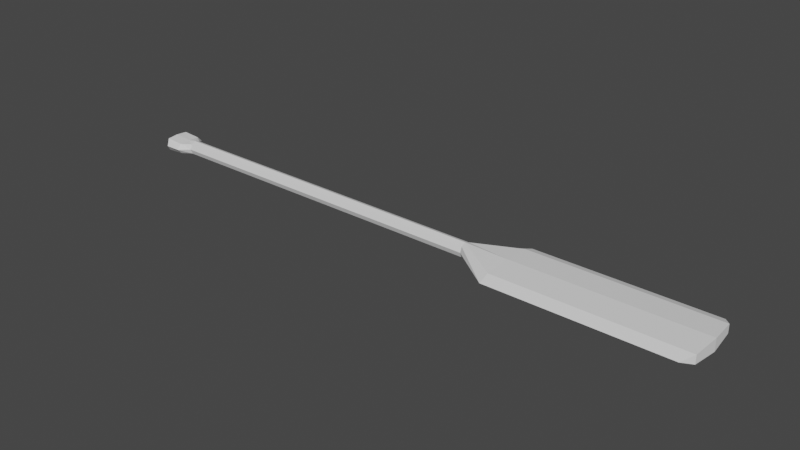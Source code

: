 # Source: oar1.blend  (saved by Blender 2.92.15; exported with 4.5.12 LTS)
import bpy
from mathutils import Matrix  # noqa: F401  (used for matrix-valued properties, if any)

bpy.ops.wm.read_factory_settings(use_empty=True)
scene = bpy.context.scene
scene.name = 'Scene'

# ---- collections
col_collection = bpy.data.collections.new('Collection'); scene.collection.children.link(col_collection)

# ---- world
world_world = bpy.data.worlds.new('World'); scene.world = world_world
world_world.use_nodes = True; world_world.node_tree.nodes.clear()
_N = world_world.node_tree.nodes; _L = world_world.node_tree.links
n0 = _N.new('ShaderNodeOutputWorld'); n0.name = 'World Output'; n0.location = (300, 300)
n1 = _N.new('ShaderNodeBackground'); n1.name = 'Background'; n1.location = (10, 300)
n1.inputs[0].default_value = (0.05088, 0.05088, 0.05088, 1.0)
_L.new(n1.outputs[0], n0.inputs[0])
n0.is_active_output = True
world_world.color = (0.05088, 0.05088, 0.05088)
world_world.use_sun_shadow = False
world_world.sun_shadow_jitter_overblur = 0.0

# ---- meshes
me_cylinder = bpy.data.meshes.new('Cylinder')
me_cylinder.from_pydata([(-0.611, 0.01835, -2.685e-08), (0.2775, 0.01835, -2.904e-08), (-0.611, 0.01298, -0.01298), (0.2775, 0.01298, -0.01298), (-0.611, -9.37e-09, -0.01835), (0.2775, -9.37e-09, -0.01835), (-0.611, -0.01298, -0.01298), (0.2775, -0.01298, -0.01298), (-0.611, -0.01835, -2.466e-08), (0.2775, -0.01835, -2.685e-08), (-0.611, -0.01298, 0.01298), (0.2775, -0.01298, 0.01298), (-0.611, -8.348e-09, 0.01835), (0.2775, -8.348e-09, 0.01835), (-0.611, 0.01298, 0.01298), (0.2775, 0.01298, 0.01298), (0.3878, 0.06934, -0.01105), (0.3878, 0.09806, -2.913e-08), (0.3878, -1.021e-08, -0.01562), (0.3878, -0.06934, -0.01105), (0.3878, -0.09806, -2.726e-08), (0.3878, -0.06934, 0.01105), (0.3878, -4.754e-09, 0.01562), (0.3878, 0.06934, 0.01105), (0.8617, 0.06934, -0.01105), (0.8415, 0.09806, -2.913e-08), (0.8675, -7.653e-08, -0.01562), (0.8617, -0.06934, -0.01105), (0.8415, -0.09806, -2.726e-08), (0.8617, -0.06934, 0.01105), (0.8675, -7.107e-08, 0.01562), (0.8617, 0.06934, 0.01105), (-0.6359, 0.04139, -2.685e-08), (-0.6359, 0.02926, -0.01298), (-0.6359, -1.171e-08, -0.01435), (-0.6359, -0.02926, -0.01298), (-0.6359, -0.04139, -2.466e-08), (-0.6359, -0.02926, 0.01298), (-0.6359, -9.404e-09, 0.01435), (-0.6359, 0.02926, 0.01298), (-0.6758, 0.04139, -2.685e-08), (-0.6837, 0.02926, -0.01592), (-0.6837, -1.171e-08, -0.01835), (-0.6837, -0.02926, -0.01592), (-0.6758, -0.04139, -2.466e-08), (-0.6837, -0.02926, 0.01592), (-0.6837, -9.404e-09, 0.01835), (-0.6837, 0.02926, 0.01592)], [], [(0, 1, 3, 2), (2, 3, 5, 4), (4, 5, 7, 6), (6, 7, 9, 8), (8, 9, 11, 10), (10, 11, 13, 12), (9, 7, 19, 20), (12, 13, 15, 14), (14, 15, 1, 0), (6, 8, 36, 35), (16, 17, 25, 24), (15, 13, 22, 23), (5, 3, 16, 18), (11, 9, 20, 21), (1, 15, 23, 17), (3, 1, 17, 16), (7, 5, 18, 19), (13, 11, 21, 22), (27, 29, 28), (17, 23, 31, 25), (22, 21, 29, 30), (20, 19, 27, 28), (18, 16, 24, 26), (23, 22, 30, 31), (21, 20, 28, 29), (19, 18, 26, 27), (24, 25, 31), (26, 24, 31, 30), (27, 26, 30, 29), (38, 39, 47, 46), (12, 14, 39, 38), (2, 4, 34, 33), (8, 10, 37, 36), (14, 0, 32, 39), (0, 2, 33, 32), (4, 6, 35, 34), (10, 12, 38, 37), (45, 43, 44), (36, 37, 45, 44), (34, 35, 43, 42), (32, 33, 41, 40), (39, 32, 40, 47), (37, 38, 46, 45), (35, 36, 44, 43), (33, 34, 42, 41), (40, 41, 47), (41, 42, 43, 45, 46, 47)])
_uv = me_cylinder.uv_layers.new(name='UVMap')
_uv.uv.foreach_set('vector', [1.0, 0.5, 1.0, 1.0, 0.875, 1.0, 0.875, 0.5, 0.875, 0.5, 0.875, 1.0, 0.75, 1.0, 0.75, 0.5, 0.75, 0.5, 0.75, 1.0, 0.625, 1.0, 0.625, 0.5, 0.625, 0.5, 0.625, 1.0, 0.5, 1.0, 0.5, 0.5, 0.5, 0.5, 0.5, 1.0, 0.375, 1.0, 0.375, 0.5, 0.375, 0.5, 0.375, 1.0, 0.25, 1.0, 0.25, 0.5, 0.5, 1.0, 0.625, 1.0, 0.625, 1.0, 0.5, 1.0, 0.25, 0.5, 0.25, 1.0, 0.125, 1.0, 0.125, 0.5, 0.125, 0.5, 0.125, 1.0, 0.0, 1.0, 0.0, 0.5, 0.625, 0.5, 0.5, 0.5, 0.5, 0.5, 0.625, 0.5, 0.875, 1.0, 1.0, 1.0, 1.0, 1.0, 0.875, 1.0, 0.125, 1.0, 0.25, 1.0, 0.25, 1.0, 0.125, 1.0, 0.75, 1.0, 0.875, 1.0, 0.875, 1.0, 0.75, 1.0, 0.375, 1.0, 0.5, 1.0, 0.5, 1.0, 0.375, 1.0, 0.0, 1.0, 0.125, 1.0, 0.125, 1.0, 0.0, 1.0, 0.875, 1.0, 1.0, 1.0, 1.0, 1.0, 0.875, 1.0, 0.625, 1.0, 0.75, 1.0, 0.75, 1.0, 0.625, 1.0, 0.25, 1.0, 0.375, 1.0, 0.375, 1.0, 0.25, 1.0, 0.4197, 0.08029, 0.08029, 0.08029, 0.25, 0.01, 0.0, 1.0, 0.125, 1.0, 0.125, 1.0, 0.0, 1.0, 0.25, 1.0, 0.375, 1.0, 0.375, 1.0, 0.25, 1.0, 0.5, 1.0, 0.625, 1.0, 0.625, 1.0, 0.5, 1.0, 0.75, 1.0, 0.875, 1.0, 0.875, 1.0, 0.75, 1.0, 0.125, 1.0, 0.25, 1.0, 0.25, 1.0, 0.125, 1.0, 0.375, 1.0, 0.5, 1.0, 0.5, 1.0, 0.375, 1.0, 0.625, 1.0, 0.75, 1.0, 0.75, 1.0, 0.625, 1.0, 0.4197, 0.4197, 0.25, 0.49, 0.08029, 0.4197, 0.49, 0.25, 0.4197, 0.4197, 0.08029, 0.4197, 0.01, 0.25, 0.4197, 0.08029, 0.49, 0.25, 0.01, 0.25, 0.08029, 0.08029, 0.25, 0.5, 0.125, 0.5, 0.125, 0.5, 0.25, 0.5, 0.25, 0.5, 0.125, 0.5, 0.125, 0.5, 0.25, 0.5, 0.875, 0.5, 0.75, 0.5, 0.75, 0.5, 0.875, 0.5, 0.5, 0.5, 0.375, 0.5, 0.375, 0.5, 0.5, 0.5, 0.125, 0.5, 0.0, 0.5, 0.0, 0.5, 0.125, 0.5, 1.0, 0.5, 0.875, 0.5, 0.875, 0.5, 1.0, 0.5, 0.75, 0.5, 0.625, 0.5, 0.625, 0.5, 0.75, 0.5, 0.375, 0.5, 0.25, 0.5, 0.25, 0.5, 0.375, 0.5, 0.5803, 0.08029, 0.9197, 0.08029, 0.75, 0.01, 0.5, 0.5, 0.375, 0.5, 0.375, 0.5, 0.5, 0.5, 0.75, 0.5, 0.625, 0.5, 0.625, 0.5, 0.75, 0.5, 1.0, 0.5, 0.875, 0.5, 0.875, 0.5, 1.0, 0.5, 0.125, 0.5, 0.0, 0.5, 0.0, 0.5, 0.125, 0.5, 0.375, 0.5, 0.25, 0.5, 0.25, 0.5, 0.375, 0.5, 0.625, 0.5, 0.5, 0.5, 0.5, 0.5, 0.625, 0.5, 0.875, 0.5, 0.75, 0.5, 0.75, 0.5, 0.875, 0.5, 0.75, 0.49, 0.9197, 0.4197, 0.5803, 0.4197, 0.9197, 0.4197, 0.99, 0.25, 0.9197, 0.08029, 0.5803, 0.08029, 0.51, 0.25, 0.5803, 0.4197])
me_cylinder.use_remesh_fix_poles = True
me_cylinder.use_remesh_preserve_attributes = False
me_cylinder.use_mirror_vertex_groups = False
me_cylinder.update()

# ---- objects
ob_cylinder = bpy.data.objects.new('Cylinder', me_cylinder)

# ---- transforms, parenting, visibility, modifiers, constraints
ob_cylinder.location = (0.0, 0.0, 0.0)
ob_cylinder.lineart.crease_threshold = 0.0

# ---- collection membership
col_collection.objects.link(ob_cylinder)

# ---- scene / render settings (as saved in the file)
scene.frame_start = 1; scene.frame_end = 250; scene.frame_set(1)
scene.render.engine = 'BLENDER_EEVEE_NEXT'
scene.cycles.use_denoising = False
scene.cycles.samples = 128
scene.cycles.sampling_pattern = 'TABULATED_SOBOL'
scene.cycles.use_adaptive_sampling = False
scene.cycles.use_light_tree = False
scene.view_settings.view_transform = 'Filmic'
bpy.context.view_layer.update()

# ---- added for rendering (the .blend has no active camera and no usable light): camera, sun
cam_auto = bpy.data.cameras.new('AutoCamera')
cam_auto.lens = 50.0
cam_auto.sensor_width = 36.0
cam_auto.clip_end = 1000.0
ob_auto_camera = bpy.data.objects.new('AutoCamera', cam_auto)
scene.collection.objects.link(ob_auto_camera)
ob_auto_camera.location = (1.53898, -1.73649, 1.15766)
ob_auto_camera.rotation_euler = (1.09748, -7.21219e-08, 0.694738)
scene.camera = ob_auto_camera
light_auto_sun = bpy.data.lights.new('AutoSun', 'SUN')
light_auto_sun.energy = 3.0
light_auto_sun.angle = 0.0523599
ob_auto_sun = bpy.data.objects.new('AutoSun', light_auto_sun)
scene.collection.objects.link(ob_auto_sun)
ob_auto_sun.rotation_euler = (0.872665, 0.174533, 0.523599)
bpy.context.view_layer.update()
